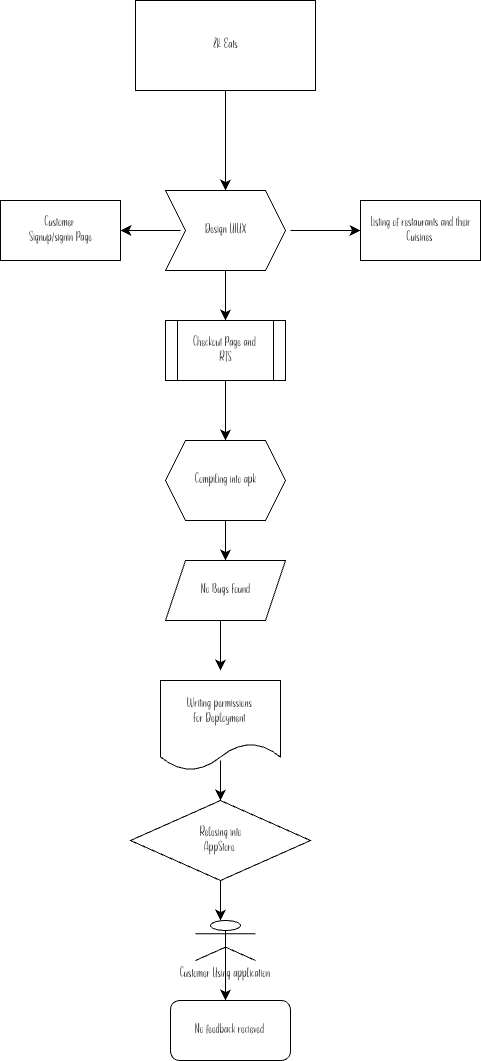

The diagram above was exported from draw.io. Its source (the exported page's mxGraphModel, read from the mxfile embedded in the PNG):
<mxGraphModel dx="648" dy="2252" grid="1" gridSize="10" guides="1" tooltips="1" connect="1" arrows="1" fold="1" page="1" pageScale="1" pageWidth="850" pageHeight="1100" math="0" shadow="0">
  <root>
    <mxCell id="0" />
    <mxCell id="1" parent="0" />
    <mxCell id="vif0_YFYy22Z4wEFnLbA-1" value="ZK Eats" style="whiteSpace=wrap;html=1;" parent="1" vertex="1">
      <mxGeometry x="335" y="-1090" width="180" height="90" as="geometry" />
    </mxCell>
    <mxCell id="ZPTD0MmdZIihifzSEpDM-1" value="" style="edgeStyle=none;orthogonalLoop=1;jettySize=auto;html=1;rounded=0;fontSize=12;startSize=8;endSize=8;curved=1;exitX=0.5;exitY=1;exitDx=0;exitDy=0;" edge="1" parent="1" source="vif0_YFYy22Z4wEFnLbA-1">
      <mxGeometry width="140" relative="1" as="geometry">
        <mxPoint x="410" y="-940" as="sourcePoint" />
        <mxPoint x="425" y="-900" as="targetPoint" />
        <Array as="points" />
      </mxGeometry>
    </mxCell>
    <mxCell id="ZPTD0MmdZIihifzSEpDM-2" value="Design UIUX" style="shape=step;perimeter=stepPerimeter;whiteSpace=wrap;html=1;fixedSize=1;" vertex="1" parent="1">
      <mxGeometry x="365" y="-900" width="120" height="80" as="geometry" />
    </mxCell>
    <mxCell id="ZPTD0MmdZIihifzSEpDM-5" value="" style="edgeStyle=none;orthogonalLoop=1;jettySize=auto;html=1;rounded=0;fontSize=12;startSize=8;endSize=8;curved=1;exitX=0;exitY=0.25;exitDx=0;exitDy=0;" edge="1" parent="1">
      <mxGeometry width="140" relative="1" as="geometry">
        <mxPoint x="380" y="-860" as="sourcePoint" />
        <mxPoint x="320" y="-860" as="targetPoint" />
        <Array as="points" />
      </mxGeometry>
    </mxCell>
    <mxCell id="ZPTD0MmdZIihifzSEpDM-6" value="Customer&amp;nbsp;&lt;div&gt;Signup/signin Page&lt;/div&gt;" style="whiteSpace=wrap;html=1;" vertex="1" parent="1">
      <mxGeometry x="200" y="-890" width="120" height="60" as="geometry" />
    </mxCell>
    <mxCell id="ZPTD0MmdZIihifzSEpDM-7" value="" style="edgeStyle=none;orthogonalLoop=1;jettySize=auto;html=1;rounded=0;fontSize=12;startSize=8;endSize=8;curved=1;" edge="1" parent="1">
      <mxGeometry width="140" relative="1" as="geometry">
        <mxPoint x="490" y="-860" as="sourcePoint" />
        <mxPoint x="560" y="-860" as="targetPoint" />
        <Array as="points" />
      </mxGeometry>
    </mxCell>
    <mxCell id="ZPTD0MmdZIihifzSEpDM-8" value="Listing of restaurants and their Cuisines&amp;nbsp;" style="whiteSpace=wrap;html=1;" vertex="1" parent="1">
      <mxGeometry x="560" y="-890" width="120" height="60" as="geometry" />
    </mxCell>
    <mxCell id="ZPTD0MmdZIihifzSEpDM-9" value="" style="edgeStyle=none;orthogonalLoop=1;jettySize=auto;html=1;rounded=0;fontSize=12;startSize=8;endSize=8;curved=1;" edge="1" parent="1" source="ZPTD0MmdZIihifzSEpDM-2">
      <mxGeometry width="140" relative="1" as="geometry">
        <mxPoint x="410" y="-810" as="sourcePoint" />
        <mxPoint x="425" y="-770" as="targetPoint" />
        <Array as="points" />
      </mxGeometry>
    </mxCell>
    <mxCell id="ZPTD0MmdZIihifzSEpDM-10" value="Checkout Page and&amp;nbsp;&lt;div&gt;RTS&lt;/div&gt;" style="shape=process;whiteSpace=wrap;html=1;backgroundOutline=1;" vertex="1" parent="1">
      <mxGeometry x="365" y="-770" width="120" height="60" as="geometry" />
    </mxCell>
    <mxCell id="ZPTD0MmdZIihifzSEpDM-11" value="" style="edgeStyle=none;orthogonalLoop=1;jettySize=auto;html=1;rounded=0;fontSize=12;startSize=8;endSize=8;curved=1;exitX=0.5;exitY=1;exitDx=0;exitDy=0;" edge="1" parent="1" source="ZPTD0MmdZIihifzSEpDM-10">
      <mxGeometry width="140" relative="1" as="geometry">
        <mxPoint x="420" y="-700" as="sourcePoint" />
        <mxPoint x="425" y="-650" as="targetPoint" />
        <Array as="points" />
      </mxGeometry>
    </mxCell>
    <mxCell id="ZPTD0MmdZIihifzSEpDM-12" value="Compiling into apk" style="shape=hexagon;perimeter=hexagonPerimeter2;whiteSpace=wrap;html=1;fixedSize=1;" vertex="1" parent="1">
      <mxGeometry x="365" y="-650" width="120" height="80" as="geometry" />
    </mxCell>
    <mxCell id="ZPTD0MmdZIihifzSEpDM-13" value="No Bugs Found" style="shape=parallelogram;perimeter=parallelogramPerimeter;whiteSpace=wrap;html=1;fixedSize=1;" vertex="1" parent="1">
      <mxGeometry x="365" y="-530" width="120" height="60" as="geometry" />
    </mxCell>
    <mxCell id="ZPTD0MmdZIihifzSEpDM-14" value="" style="edgeStyle=none;orthogonalLoop=1;jettySize=auto;html=1;rounded=0;fontSize=12;startSize=8;endSize=8;curved=1;entryX=0.5;entryY=0;entryDx=0;entryDy=0;exitX=0.5;exitY=1;exitDx=0;exitDy=0;" edge="1" parent="1" source="ZPTD0MmdZIihifzSEpDM-12" target="ZPTD0MmdZIihifzSEpDM-13">
      <mxGeometry width="140" relative="1" as="geometry">
        <mxPoint x="480" y="-570" as="sourcePoint" />
        <mxPoint x="560" y="-560" as="targetPoint" />
        <Array as="points" />
      </mxGeometry>
    </mxCell>
    <mxCell id="ZPTD0MmdZIihifzSEpDM-17" value="" style="edgeStyle=none;orthogonalLoop=1;jettySize=auto;html=1;rounded=0;fontSize=12;startSize=8;endSize=8;curved=1;" edge="1" parent="1">
      <mxGeometry width="140" relative="1" as="geometry">
        <mxPoint x="420" y="-470" as="sourcePoint" />
        <mxPoint x="420" y="-420" as="targetPoint" />
        <Array as="points" />
      </mxGeometry>
    </mxCell>
    <mxCell id="ZPTD0MmdZIihifzSEpDM-18" value="Writing permissions&amp;nbsp;&lt;div&gt;For Deployment&amp;nbsp;&lt;/div&gt;" style="shape=document;whiteSpace=wrap;html=1;boundedLbl=1;" vertex="1" parent="1">
      <mxGeometry x="360" y="-410" width="120" height="90" as="geometry" />
    </mxCell>
    <mxCell id="ZPTD0MmdZIihifzSEpDM-19" value="" style="edgeStyle=none;orthogonalLoop=1;jettySize=auto;html=1;rounded=0;fontSize=12;startSize=8;endSize=8;curved=1;exitX=0.5;exitY=0.889;exitDx=0;exitDy=0;exitPerimeter=0;" edge="1" parent="1" source="ZPTD0MmdZIihifzSEpDM-18">
      <mxGeometry width="140" relative="1" as="geometry">
        <mxPoint x="345" y="-290" as="sourcePoint" />
        <mxPoint x="420" y="-290" as="targetPoint" />
        <Array as="points" />
      </mxGeometry>
    </mxCell>
    <mxCell id="ZPTD0MmdZIihifzSEpDM-20" value="Relesing into&lt;div&gt;AppStore&amp;nbsp;&lt;/div&gt;" style="rhombus;whiteSpace=wrap;html=1;" vertex="1" parent="1">
      <mxGeometry x="330" y="-290" width="180" height="80" as="geometry" />
    </mxCell>
    <mxCell id="ZPTD0MmdZIihifzSEpDM-28" value="" style="edgeStyle=none;orthogonalLoop=1;jettySize=auto;html=1;rounded=0;fontSize=12;startSize=8;endSize=8;curved=1;exitX=0.5;exitY=1;exitDx=0;exitDy=0;" edge="1" parent="1" source="ZPTD0MmdZIihifzSEpDM-20">
      <mxGeometry width="140" relative="1" as="geometry">
        <mxPoint x="420" y="-210" as="sourcePoint" />
        <mxPoint x="420" y="-170" as="targetPoint" />
        <Array as="points" />
      </mxGeometry>
    </mxCell>
    <mxCell id="ZPTD0MmdZIihifzSEpDM-32" value="Customer Using application&amp;nbsp;&lt;div&gt;&lt;br&gt;&lt;/div&gt;" style="shape=umlActor;verticalLabelPosition=bottom;verticalAlign=top;html=1;outlineConnect=0;" vertex="1" parent="1">
      <mxGeometry x="395" y="-170" width="60" height="40" as="geometry" />
    </mxCell>
    <mxCell id="ZPTD0MmdZIihifzSEpDM-33" value="" style="edgeStyle=none;orthogonalLoop=1;jettySize=auto;html=1;rounded=0;fontSize=12;startSize=8;endSize=8;curved=1;exitX=0.5;exitY=0.667;exitDx=0;exitDy=0;exitPerimeter=0;" edge="1" parent="1" source="ZPTD0MmdZIihifzSEpDM-32">
      <mxGeometry width="140" relative="1" as="geometry">
        <mxPoint x="420" y="-130" as="sourcePoint" />
        <mxPoint x="425" y="-90" as="targetPoint" />
        <Array as="points" />
      </mxGeometry>
    </mxCell>
    <mxCell id="ZPTD0MmdZIihifzSEpDM-35" value="No feedback recieved&amp;nbsp;" style="rounded=1;whiteSpace=wrap;html=1;" vertex="1" parent="1">
      <mxGeometry x="370" y="-90" width="120" height="60" as="geometry" />
    </mxCell>
  </root>
</mxGraphModel>